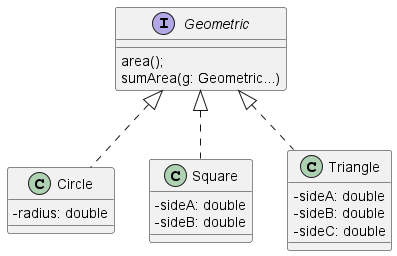

The diagram above was rendered by PlantUML. Its source (embedded in the PNG):
@startuml

skinparam classAttributeIconSize 0

interface Geometric {
area();
sumArea(g: Geometric...)
}

class Circle {
- radius: double
}
class Square {
- sideA: double
- sideB: double
}
class Triangle {
- sideA: double
- sideB: double
- sideC: double
}

Geometric <|.. Circle
Geometric <|.. Square
Geometric <|.. Triangle

@enduml